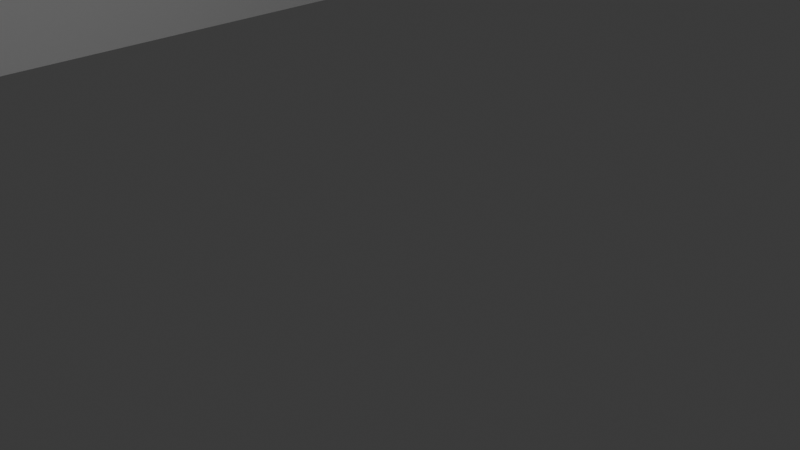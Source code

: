 # Source: table-edge.blend  (saved by Blender 4.3.34; exported with 4.5.12 LTS)
import bpy
from mathutils import Matrix  # noqa: F401  (used for matrix-valued properties, if any)

bpy.ops.wm.read_factory_settings(use_empty=True)
scene = bpy.context.scene
scene.name = 'Scene'

# ---- collections
col_collection = bpy.data.collections.new('Collection'); scene.collection.children.link(col_collection)

# ---- materials (node trees are filled in below, after node groups)
mat_material = bpy.data.materials.new('Material')
mat_material.alpha_threshold = 0.0
mat_material.roughness = 0.5
mat_material.line_color = (0.0, 0.0, 0.0, 1.0)

# ---- material node trees
mat_material.use_nodes = True; mat_material.node_tree.nodes.clear()
_N = mat_material.node_tree.nodes; _L = mat_material.node_tree.links
n0 = _N.new('ShaderNodeOutputMaterial'); n0.name = 'Material Output'; n0.location = (300, 300)
n1 = _N.new('ShaderNodeBsdfPrincipled'); n1.name = 'Principled BSDF'; n1.location = (10, 300)
n1.inputs[3].default_value = 1.45
_L.new(n1.outputs[0], n0.inputs[0])
n0.is_active_output = True

# ---- world
world_world = bpy.data.worlds.new('World'); scene.world = world_world
world_world.use_nodes = True; world_world.node_tree.nodes.clear()
_N = world_world.node_tree.nodes; _L = world_world.node_tree.links
n0 = _N.new('ShaderNodeOutputWorld'); n0.name = 'World Output'; n0.location = (300, 300)
n1 = _N.new('ShaderNodeBackground'); n1.name = 'Background'; n1.location = (10, 300)
n1.inputs[0].default_value = (0.05088, 0.05088, 0.05088, 1.0)
_L.new(n1.outputs[0], n0.inputs[0])
n0.is_active_output = True
world_world.color = (0.05088, 0.05088, 0.05088)
world_world.sun_shadow_jitter_overblur = 0.0

# ---- cameras
cam_camera = bpy.data.cameras.new('Camera')
cam_camera.clip_end = 100.0
cam_camera.ortho_scale = 7.314

# ---- lights
light_light = bpy.data.lights.new('Light', 'POINT')
light_light.energy = 1000.0
light_light.shadow_soft_size = 0.1

# ---- meshes
me_cube = bpy.data.meshes.new('Cube')
me_cube.from_pydata([(-9.856, -10.01, 1.0), (-9.856, -10.01, -1.0), (-9.856, 10.01, 1.0), (-9.856, 10.01, -1.0), (-10.48, -10.01, 1.0), (-10.48, -10.01, -1.0), (-10.48, 10.01, 1.0), (-10.48, 10.01, -1.0), (-9.856, -10.01, 0.6411), (-10.48, 10.01, 0.6411), (-9.856, 10.01, 0.6411), (-10.48, -10.01, 0.6411), (-10.48, 3.337, -1.0), (-10.48, 0.0, -1.0), (-10.48, -3.337, -1.0), (-10.48, -6.674, -1.0), (-10.81, 10.01, 0.785), (-10.66, 10.01, 0.6411), (-10.79, 10.01, 0.7131), (-10.74, 10.01, 0.6604), (-10.66, 10.01, 1.0), (-10.81, 10.01, 0.8561), (-10.74, 10.01, 0.9807), (-10.79, 10.01, 0.928), (-10.81, -10.01, 0.8561), (-10.66, -10.01, 1.0), (-10.79, -10.01, 0.928), (-10.74, -10.01, 0.9807), (-10.66, -10.01, 0.6411), (-10.81, -10.01, 0.785), (-10.74, -10.01, 0.6604), (-10.79, -10.01, 0.7131), (-10.48, 6.674, -1.0), (-9.856, -6.674, 1.0), (-9.856, -3.337, 1.0), (-9.856, 0.0, 1.0), (-9.856, 3.337, 1.0), (-9.856, 6.674, 1.0), (-10.48, 6.674, 1.0), (-10.48, 3.337, 1.0), (-10.48, 0.0, 1.0), (-10.48, -3.337, 1.0), (-10.48, -6.674, 1.0), (-9.856, 6.674, -1.0), (-9.856, 3.337, -1.0), (-9.856, 0.0, -1.0), (-9.856, -3.337, -1.0), (-9.856, -6.674, -1.0), (-9.856, -6.674, 0.6411), (-9.856, -3.337, 0.6411), (-9.856, 0.0, 0.6411), (-9.856, 3.337, 0.6411), (-9.856, 6.674, 0.6411), (-10.48, 6.674, 0.6411), (-10.48, 3.337, 0.6411), (-10.48, 0.0, 0.6411), (-10.48, -3.337, 0.6411), (-10.48, -6.674, 0.6411), (-10.66, 6.674, 1.0), (-10.66, 3.337, 1.0), (-10.66, 0.0, 1.0), (-10.66, -3.337, 1.0), (-10.66, -6.674, 1.0), (-10.74, -6.674, 0.9807), (-10.74, -3.337, 0.9807), (-10.74, 0.0, 0.9807), (-10.74, 3.337, 0.9807), (-10.74, 6.674, 0.9807), (-10.79, -6.674, 0.928), (-10.79, -3.337, 0.928), (-10.79, 0.0, 0.928), (-10.79, 3.337, 0.928), (-10.79, 6.674, 0.928), (-10.81, -6.674, 0.8561), (-10.81, -3.337, 0.8561), (-10.81, 0.0, 0.8561), (-10.81, 3.337, 0.8561), (-10.81, 6.674, 0.8561), (-10.81, 6.674, 0.785), (-10.81, 3.337, 0.785), (-10.81, 0.0, 0.785), (-10.81, -3.337, 0.785), (-10.81, -6.674, 0.785), (-10.79, -6.674, 0.7131), (-10.79, -3.337, 0.7131), (-10.79, 0.0, 0.7131), (-10.79, 3.337, 0.7131), (-10.79, 6.674, 0.7131), (-10.74, -6.674, 0.6604), (-10.74, -3.337, 0.6604), (-10.74, 0.0, 0.6604), (-10.74, 3.337, 0.6604), (-10.74, 6.674, 0.6604), (-10.66, -6.674, 0.6411), (-10.66, -3.337, 0.6411), (-10.66, 0.0, 0.6411), (-10.66, 3.337, 0.6411), (-10.66, 6.674, 0.6411)], [], [(37, 38, 6, 2), (10, 2, 6, 9), (42, 4, 25, 62), (32, 43, 3, 7), (52, 37, 2, 10), (11, 4, 0, 8), (5, 11, 8, 1), (43, 52, 10, 3), (15, 57, 11, 5), (3, 10, 9, 7), (53, 9, 17, 97), (82, 73, 24, 29), (19, 92, 97, 17), (4, 11, 28, 30, 31, 29, 24, 26, 27, 25), (62, 25, 27, 63), (63, 27, 26, 68), (68, 26, 24, 73), (82, 29, 31, 83), (83, 31, 30, 88), (88, 30, 28, 93), (9, 6, 20, 22, 23, 21, 16, 18, 19, 17), (92, 91, 96, 97), (91, 90, 95, 96), (90, 89, 94, 95), (89, 88, 93, 94), (18, 87, 92, 19), (87, 86, 91, 92), (86, 85, 90, 91), (85, 84, 89, 90), (84, 83, 88, 89), (16, 78, 87, 18), (78, 79, 86, 87), (79, 80, 85, 86), (80, 81, 84, 85), (81, 82, 83, 84), (23, 72, 77, 21), (72, 71, 76, 77), (71, 70, 75, 76), (70, 69, 74, 75), (69, 68, 73, 74), (22, 67, 72, 23), (67, 66, 71, 72), (66, 65, 70, 71), (65, 64, 69, 70), (64, 63, 68, 69), (20, 58, 67, 22), (58, 59, 66, 67), (59, 60, 65, 66), (60, 61, 64, 65), (61, 62, 63, 64), (16, 21, 77, 78), (78, 77, 76, 79), (79, 76, 75, 80), (80, 75, 74, 81), (81, 74, 73, 82), (11, 57, 93, 28), (57, 56, 94, 93), (56, 55, 95, 94), (55, 54, 96, 95), (54, 53, 97, 96), (7, 9, 53, 32), (32, 53, 54, 12), (12, 54, 55, 13), (13, 55, 56, 14), (14, 56, 57, 15), (1, 8, 48, 47), (47, 48, 49, 46), (46, 49, 50, 45), (45, 50, 51, 44), (44, 51, 52, 43), (8, 0, 33, 48), (48, 33, 34, 49), (49, 34, 35, 50), (50, 35, 36, 51), (51, 36, 37, 52), (5, 1, 47, 15), (15, 47, 46, 14), (14, 46, 45, 13), (13, 45, 44, 12), (12, 44, 43, 32), (6, 38, 58, 20), (38, 39, 59, 58), (39, 40, 60, 59), (40, 41, 61, 60), (41, 42, 62, 61), (0, 4, 42, 33), (33, 42, 41, 34), (34, 41, 40, 35), (35, 40, 39, 36), (36, 39, 38, 37)])
_uv = me_cube.uv_layers.new(name='UVMap')
_uv.uv.foreach_set('vector', [0.625, 0.7083, 0.875, 0.7083, 0.875, 0.75, 0.625, 0.75, 0.5801, 0.75, 0.625, 0.75, 0.625, 1.0, 0.5801, 1.0, 0.875, 0.5417, 0.875, 0.5, 0.875, 0.5, 0.875, 0.5417, 0.125, 0.7083, 0.375, 0.7083, 0.375, 0.75, 0.125, 0.75, 0.5801, 0.7083, 0.625, 0.7083, 0.625, 0.75, 0.5801, 0.75, 0.5801, 0.25, 0.625, 0.25, 0.625, 0.5, 0.5801, 0.5, 0.375, 0.25, 0.5801, 0.25, 0.5801, 0.5, 0.375, 0.5, 0.375, 0.7083, 0.5801, 0.7083, 0.5801, 0.75, 0.375, 0.75, 0.375, 0.2083, 0.5775, 0.2083, 0.5801, 0.25, 0.375, 0.25, 0.375, 0.75, 0.5801, 0.75, 0.5801, 1.0, 0.375, 1.0, 0.5667, 0.04167, 0.564, 0.0, 0.5731, 0.0, 0.5743, 0.04167, 0.5981, 0.2083, 0.607, 0.2083, 0.607, 0.25, 0.5981, 0.25, 0.5766, 0.0, 0.5773, 0.04167, 0.5743, 0.04167, 0.5731, 0.0, 0.625, 0.25, 0.5801, 0.25, 0.5801, 0.25, 0.5809, 0.25, 0.5891, 0.25, 0.5981, 0.25, 0.607, 0.25, 0.616, 0.25, 0.6226, 0.25, 0.625, 0.25, 0.875, 0.5417, 0.875, 0.5, 0.875, 0.5, 0.875, 0.5417, 0.625, 0.2083, 0.625, 0.25, 0.616, 0.25, 0.616, 0.2083, 0.616, 0.2083, 0.616, 0.25, 0.607, 0.25, 0.607, 0.2083, 0.5981, 0.2083, 0.5981, 0.25, 0.5891, 0.25, 0.5891, 0.2083, 0.5891, 0.2083, 0.5891, 0.25, 0.5809, 0.25, 0.5802, 0.2083, 0.5802, 0.2083, 0.5809, 0.25, 0.5801, 0.25, 0.579, 0.2083, 0.5801, 1.0, 0.625, 1.0, 0.625, 1.0, 0.6226, 1.0, 0.616, 1.0, 0.607, 1.0, 0.5981, 1.0, 0.5891, 1.0, 0.5825, 1.0, 0.5801, 1.0, 0.5773, 0.04167, 0.5781, 0.08333, 0.5754, 0.08333, 0.5743, 0.04167, 0.5781, 0.08333, 0.5788, 0.125, 0.5766, 0.125, 0.5754, 0.08333, 0.5788, 0.125, 0.5795, 0.1667, 0.5778, 0.1667, 0.5766, 0.125, 0.5795, 0.1667, 0.5802, 0.2083, 0.579, 0.2083, 0.5778, 0.1667, 0.5891, 0.0, 0.5891, 0.04167, 0.5773, 0.04167, 0.5766, 0.0, 0.5891, 0.04167, 0.5891, 0.08333, 0.5781, 0.08333, 0.5773, 0.04167, 0.5891, 0.08333, 0.5891, 0.125, 0.5788, 0.125, 0.5781, 0.08333, 0.5891, 0.125, 0.5891, 0.1667, 0.5795, 0.1667, 0.5788, 0.125, 0.5891, 0.1667, 0.5891, 0.2083, 0.5802, 0.2083, 0.5795, 0.1667, 0.5981, 0.0, 0.5981, 0.04167, 0.5891, 0.04167, 0.5891, 0.0, 0.5981, 0.04167, 0.5981, 0.08333, 0.5891, 0.08333, 0.5891, 0.04167, 0.5981, 0.08333, 0.5981, 0.125, 0.5891, 0.125, 0.5891, 0.08333, 0.5981, 0.125, 0.5981, 0.1667, 0.5891, 0.1667, 0.5891, 0.125, 0.5981, 0.1667, 0.5981, 0.2083, 0.5891, 0.2083, 0.5891, 0.1667, 0.616, 0.0, 0.616, 0.04167, 0.607, 0.04167, 0.607, 0.0, 0.616, 0.04167, 0.616, 0.08333, 0.607, 0.08333, 0.607, 0.04167, 0.616, 0.08333, 0.616, 0.125, 0.607, 0.125, 0.607, 0.08333, 0.616, 0.125, 0.616, 0.1667, 0.607, 0.1667, 0.607, 0.125, 0.616, 0.1667, 0.616, 0.2083, 0.607, 0.2083, 0.607, 0.1667, 0.625, 0.0, 0.625, 0.04167, 0.616, 0.04167, 0.616, 0.0, 0.625, 0.04167, 0.625, 0.08333, 0.616, 0.08333, 0.616, 0.04167, 0.625, 0.08333, 0.625, 0.125, 0.616, 0.125, 0.616, 0.08333, 0.625, 0.125, 0.625, 0.1667, 0.616, 0.1667, 0.616, 0.125, 0.625, 0.1667, 0.625, 0.2083, 0.616, 0.2083, 0.616, 0.1667, 0.875, 0.75, 0.875, 0.7083, 0.875, 0.7083, 0.875, 0.75, 0.875, 0.7083, 0.875, 0.6667, 0.875, 0.6667, 0.875, 0.7083, 0.875, 0.6667, 0.875, 0.625, 0.875, 0.625, 0.875, 0.6667, 0.875, 0.625, 0.875, 0.5833, 0.875, 0.5833, 0.875, 0.625, 0.875, 0.5833, 0.875, 0.5417, 0.875, 0.5417, 0.875, 0.5833, 0.5981, 0.0, 0.607, 0.0, 0.607, 0.04167, 0.5981, 0.04167, 0.5981, 0.04167, 0.607, 0.04167, 0.607, 0.08333, 0.5981, 0.08333, 0.5981, 0.08333, 0.607, 0.08333, 0.607, 0.125, 0.5981, 0.125, 0.5981, 0.125, 0.607, 0.125, 0.607, 0.1667, 0.5981, 0.1667, 0.5981, 0.1667, 0.607, 0.1667, 0.607, 0.2083, 0.5981, 0.2083, 0.5801, 0.25, 0.5775, 0.2083, 0.579, 0.2083, 0.5801, 0.25, 0.5775, 0.2083, 0.5748, 0.1667, 0.5778, 0.1667, 0.579, 0.2083, 0.5748, 0.1667, 0.5721, 0.125, 0.5766, 0.125, 0.5778, 0.1667, 0.5721, 0.125, 0.5694, 0.08333, 0.5754, 0.08333, 0.5766, 0.125, 0.5694, 0.08333, 0.5667, 0.04167, 0.5743, 0.04167, 0.5754, 0.08333, 0.375, 0.0, 0.564, 0.0, 0.5667, 0.04167, 0.375, 0.04167, 0.375, 0.04167, 0.5667, 0.04167, 0.5694, 0.08333, 0.375, 0.08333, 0.375, 0.08333, 0.5694, 0.08333, 0.5721, 0.125, 0.375, 0.125, 0.375, 0.125, 0.5721, 0.125, 0.5748, 0.1667, 0.375, 0.1667, 0.375, 0.1667, 0.5748, 0.1667, 0.5775, 0.2083, 0.375, 0.2083, 0.375, 0.5, 0.5801, 0.5, 0.5801, 0.5417, 0.375, 0.5417, 0.375, 0.5417, 0.5801, 0.5417, 0.5801, 0.5833, 0.375, 0.5833, 0.375, 0.5833, 0.5801, 0.5833, 0.5801, 0.625, 0.375, 0.625, 0.375, 0.625, 0.5801, 0.625, 0.5801, 0.6667, 0.375, 0.6667, 0.375, 0.6667, 0.5801, 0.6667, 0.5801, 0.7083, 0.375, 0.7083, 0.5801, 0.5, 0.625, 0.5, 0.625, 0.5417, 0.5801, 0.5417, 0.5801, 0.5417, 0.625, 0.5417, 0.625, 0.5833, 0.5801, 0.5833, 0.5801, 0.5833, 0.625, 0.5833, 0.625, 0.625, 0.5801, 0.625, 0.5801, 0.625, 0.625, 0.625, 0.625, 0.6667, 0.5801, 0.6667, 0.5801, 0.6667, 0.625, 0.6667, 0.625, 0.7083, 0.5801, 0.7083, 0.125, 0.5, 0.375, 0.5, 0.375, 0.5417, 0.125, 0.5417, 0.125, 0.5417, 0.375, 0.5417, 0.375, 0.5833, 0.125, 0.5833, 0.125, 0.5833, 0.375, 0.5833, 0.375, 0.625, 0.125, 0.625, 0.125, 0.625, 0.375, 0.625, 0.375, 0.6667, 0.125, 0.6667, 0.125, 0.6667, 0.375, 0.6667, 0.375, 0.7083, 0.125, 0.7083, 0.875, 0.75, 0.875, 0.7083, 0.875, 0.7083, 0.875, 0.75, 0.875, 0.7083, 0.875, 0.6667, 0.875, 0.6667, 0.875, 0.7083, 0.875, 0.6667, 0.875, 0.625, 0.875, 0.625, 0.875, 0.6667, 0.875, 0.625, 0.875, 0.5833, 0.875, 0.5833, 0.875, 0.625, 0.875, 0.5833, 0.875, 0.5417, 0.875, 0.5417, 0.875, 0.5833, 0.625, 0.5, 0.875, 0.5, 0.875, 0.5417, 0.625, 0.5417, 0.625, 0.5417, 0.875, 0.5417, 0.875, 0.5833, 0.625, 0.5833, 0.625, 0.5833, 0.875, 0.5833, 0.875, 0.625, 0.625, 0.625, 0.625, 0.625, 0.875, 0.625, 0.875, 0.6667, 0.625, 0.6667, 0.625, 0.6667, 0.875, 0.6667, 0.875, 0.7083, 0.625, 0.7083])
me_cube.materials.append(mat_material)
me_cube.use_mirror_vertex_groups = False
me_cube.update()

# ---- objects
ob_cube = bpy.data.objects.new('Cube', me_cube)
ob_light = bpy.data.objects.new('Light', light_light)
ob_camera = bpy.data.objects.new('Camera', cam_camera)

# ---- transforms, parenting, visibility, modifiers, constraints
ob_cube.location = (0.0, 0.0, 0.0)
ob_cube.lock_rotations_4d = False
ob_cube.empty_display_type = 'ARROWS'
ob_cube.lineart.crease_threshold = 0.0
_m = ob_cube.modifiers.new('Mirror', 'MIRROR')
ob_light.location = (4.076, 1.005, 5.904)
ob_light.rotation_euler = (0.6503, 0.05522, 1.866)
ob_light.lock_rotations_4d = False
ob_light.empty_display_type = 'ARROWS'
ob_light.color = (0.0, 0.0, 0.0, 0.0)
ob_light.lineart.crease_threshold = 0.0
ob_camera.location = (7.359, -6.926, 4.958)
ob_camera.rotation_euler = (1.109, 0.0, 0.8149)
ob_camera.lock_rotations_4d = False
ob_camera.empty_display_type = 'ARROWS'
ob_camera.color = (0.0, 0.0, 0.0, 0.0)
ob_camera.display_type = 'WIRE'
ob_camera.lineart.crease_threshold = 0.0

# ---- collection membership
col_collection.objects.link(ob_cube)
col_collection.objects.link(ob_light)
col_collection.objects.link(ob_camera)

# ---- scene / render settings (as saved in the file)
scene.camera = ob_camera
scene.frame_start = 1; scene.frame_end = 250; scene.frame_set(1)
scene.render.engine = 'BLENDER_EEVEE_NEXT'
bpy.context.view_layer.update()
